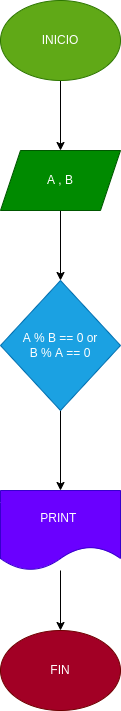

The diagram above was exported from draw.io. Its source (the exported page's mxGraphModel, read from the mxfile embedded in the PNG):
<mxGraphModel dx="634" dy="411" grid="1" gridSize="10" guides="1" tooltips="1" connect="1" arrows="1" fold="1" page="1" pageScale="1" pageWidth="1654" pageHeight="2336" math="0" shadow="0">
  <root>
    <mxCell id="0" />
    <mxCell id="1" parent="0" />
    <mxCell id="4" value="" style="edgeStyle=none;html=1;" edge="1" parent="1" source="2" target="3">
      <mxGeometry relative="1" as="geometry" />
    </mxCell>
    <mxCell id="2" value="INICIO" style="ellipse;whiteSpace=wrap;html=1;fillColor=#60a917;fontColor=#ffffff;strokeColor=#2D7600;" vertex="1" parent="1">
      <mxGeometry x="250" y="70" width="120" height="80" as="geometry" />
    </mxCell>
    <mxCell id="6" value="" style="edgeStyle=none;html=1;" edge="1" parent="1" source="3" target="5">
      <mxGeometry relative="1" as="geometry" />
    </mxCell>
    <mxCell id="3" value="A , B" style="shape=parallelogram;perimeter=parallelogramPerimeter;whiteSpace=wrap;html=1;fixedSize=1;fillColor=#008a00;fontColor=#ffffff;strokeColor=#005700;" vertex="1" parent="1">
      <mxGeometry x="250" y="220" width="120" height="60" as="geometry" />
    </mxCell>
    <mxCell id="8" value="" style="edgeStyle=none;html=1;" edge="1" parent="1" source="5" target="7">
      <mxGeometry relative="1" as="geometry" />
    </mxCell>
    <mxCell id="5" value="A % B == 0 or&lt;br&gt;B % A == 0" style="rhombus;whiteSpace=wrap;html=1;fillColor=#1ba1e2;fontColor=#ffffff;strokeColor=#006EAF;" vertex="1" parent="1">
      <mxGeometry x="250" y="350" width="120" height="130" as="geometry" />
    </mxCell>
    <mxCell id="11" value="" style="edgeStyle=none;html=1;" edge="1" parent="1" source="7" target="10">
      <mxGeometry relative="1" as="geometry" />
    </mxCell>
    <mxCell id="7" value="PRINT&amp;nbsp;" style="shape=document;whiteSpace=wrap;html=1;boundedLbl=1;fillColor=#6a00ff;fontColor=#ffffff;strokeColor=#3700CC;" vertex="1" parent="1">
      <mxGeometry x="250" y="560" width="120" height="80" as="geometry" />
    </mxCell>
    <mxCell id="10" value="FIN" style="ellipse;whiteSpace=wrap;html=1;fillColor=#a20025;fontColor=#ffffff;strokeColor=#6F0000;" vertex="1" parent="1">
      <mxGeometry x="250" y="700" width="120" height="80" as="geometry" />
    </mxCell>
  </root>
</mxGraphModel>